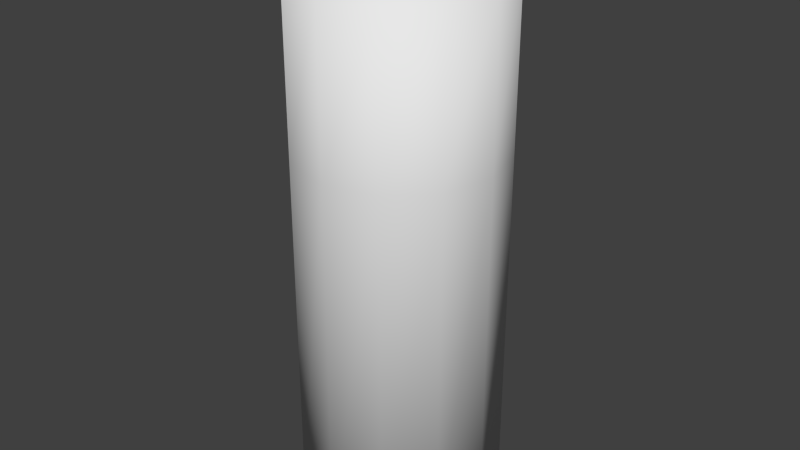 # Source: Battery.blend  (saved by Blender 2.73.0; exported with 4.5.12 LTS)
import bpy
from mathutils import Matrix  # noqa: F401  (used for matrix-valued properties, if any)

bpy.ops.wm.read_factory_settings(use_empty=True)
scene = bpy.context.scene
scene.name = 'Scene'

# ---- collections
col_collection_1 = bpy.data.collections.new('Collection 1'); scene.collection.children.link(col_collection_1)

# ---- world
world_world = bpy.data.worlds.new('World'); scene.world = world_world
world_world.color = (0.05088, 0.05088, 0.05088)
world_world.use_sun_shadow = False
world_world.sun_shadow_jitter_overblur = 0.0
world_world.cycles.sampling_method = 'MANUAL'
world_world.cycles.sample_map_resolution = 256

# ---- meshes
me_circle = bpy.data.meshes.new('Circle')
me_circle.from_pydata([(0.0, 0.0502, 0.0), (-0.0251, 0.04348, 0.0), (-0.04348, 0.0251, 0.0), (-0.0502, -2.194e-09, 0.0), (-0.04348, -0.0251, 0.0), (-0.0251, -0.04348, 0.0), (-7.58e-09, -0.0502, 0.0), (0.0251, -0.04348, 0.0), (0.04348, -0.0251, 0.0), (0.0502, -2.334e-08, 0.0), (0.04348, 0.0251, 0.0), (0.0251, 0.04348, 0.0), (0.0, 0.0502, 0.2551), (-0.0251, 0.04348, 0.2551), (-0.04348, 0.0251, 0.2551), (-0.0502, -2.194e-09, 0.2551), (-0.04348, -0.0251, 0.2551), (-0.0251, -0.04348, 0.2551), (-7.58e-09, -0.0502, 0.2551), (0.0251, -0.04348, 0.2551), (0.04348, -0.0251, 0.2551), (0.0502, -2.334e-08, 0.2551), (0.04348, 0.0251, 0.2551), (0.0251, 0.04348, 0.2551), (1.062e-10, 0.03801, 0.2553), (-0.01901, 0.03292, 0.2553), (-0.03292, 0.01901, 0.2553), (-0.03801, -3.268e-09, 0.2553), (-0.03292, -0.01901, 0.2553), (-0.01901, -0.03292, 0.2553), (-5.634e-09, -0.03801, 0.2553), (0.01901, -0.03292, 0.2553), (0.03292, -0.01901, 0.2553), (0.03801, -1.928e-08, 0.2553), (0.03292, 0.01901, 0.2553), (0.01901, 0.03292, 0.2553), (5.354e-11, 0.04481, 0.0), (-0.02241, 0.03881, 0.0), (-0.03881, 0.02241, 0.0), (-0.04481, -2.708e-09, 0.0), (-0.03881, -0.02241, 0.0), (-0.02241, -0.03881, 0.0), (-6.713e-09, -0.04481, 0.0), (0.02241, -0.03881, 0.0), (0.03881, -0.02241, 0.0), (0.04481, -2.158e-08, 0.0), (0.03881, 0.02241, 0.0), (0.02241, 0.03881, 0.0), (9.039e-11, 0.0411, 0.0), (-0.02055, 0.0356, 0.0), (-0.0356, 0.02055, 0.0), (-0.0411, -3.103e-09, 0.0), (-0.0356, -0.02055, 0.0), (-0.02055, -0.0356, 0.0), (-6.116e-09, -0.0411, 0.0), (0.02055, -0.0356, 0.0), (0.0356, -0.02055, 0.0), (0.0411, -2.042e-08, 0.0), (0.0356, 0.02055, 0.0), (0.02055, 0.0356, 0.0), (9.039e-11, 0.0411, -0.0021), (-0.02055, 0.0356, -0.0021), (-0.0356, 0.02055, -0.0021), (-0.0411, -3.103e-09, -0.0021), (-0.0356, -0.02055, -0.0021), (-0.02055, -0.0356, -0.0021), (-6.116e-09, -0.0411, -0.0021), (0.02055, -0.0356, -0.0021), (0.0356, -0.02055, -0.0021), (0.0411, -2.042e-08, -0.0021), (0.0356, 0.02055, -0.0021), (0.02055, 0.0356, -0.0021), (0.0251, 0.04348, 0.1747), (0.0, 0.0502, 0.1747), (0.04348, 0.0251, 0.1747), (0.0502, -2.334e-08, 0.1747), (0.04348, -0.0251, 0.1747), (0.0251, -0.04348, 0.1747), (-7.58e-09, -0.0502, 0.1747), (-0.0251, -0.04348, 0.1747), (-0.04348, -0.0251, 0.1747), (-0.0502, -2.194e-09, 0.1747), (-0.04348, 0.0251, 0.1747), (-0.0251, 0.04348, 0.1747)], [], [(72, 73, 12, 23), (74, 72, 23, 22), (75, 74, 22, 21), (76, 75, 21, 20), (77, 76, 20, 19), (78, 77, 19, 18), (79, 78, 18, 17), (80, 79, 17, 16), (81, 80, 16, 15), (82, 81, 15, 14), (83, 82, 14, 13), (73, 83, 13, 12), (23, 12, 24, 35), (22, 23, 35, 34), (21, 22, 34, 33), (20, 21, 33, 32), (19, 20, 32, 31), (18, 19, 31, 30), (17, 18, 30, 29), (16, 17, 29, 28), (15, 16, 28, 27), (14, 15, 27, 26), (13, 14, 26, 25), (12, 13, 25, 24), (0, 11, 47, 36), (11, 10, 46, 47), (10, 9, 45, 46), (9, 8, 44, 45), (8, 7, 43, 44), (7, 6, 42, 43), (6, 5, 41, 42), (5, 4, 40, 41), (4, 3, 39, 40), (3, 2, 38, 39), (2, 1, 37, 38), (1, 0, 36, 37), (36, 47, 59, 48), (47, 46, 58, 59), (46, 45, 57, 58), (45, 44, 56, 57), (44, 43, 55, 56), (43, 42, 54, 55), (42, 41, 53, 54), (41, 40, 52, 53), (40, 39, 51, 52), (39, 38, 50, 51), (38, 37, 49, 50), (37, 36, 48, 49), (48, 59, 71, 60), (59, 58, 70, 71), (58, 57, 69, 70), (57, 56, 68, 69), (56, 55, 67, 68), (55, 54, 66, 67), (54, 53, 65, 66), (53, 52, 64, 65), (52, 51, 63, 64), (51, 50, 62, 63), (50, 49, 61, 62), (49, 48, 60, 61), (0, 1, 83, 73), (1, 2, 82, 83), (2, 3, 81, 82), (3, 4, 80, 81), (4, 5, 79, 80), (5, 6, 78, 79), (6, 7, 77, 78), (7, 8, 76, 77), (8, 9, 75, 76), (9, 10, 74, 75), (10, 11, 72, 74), (11, 0, 73, 72)])
me_circle.polygons.foreach_set('use_smooth', [True] * 72)
_uv = me_circle.uv_layers.new(name='UVMap')
_uv.uv.foreach_set('vector', [0.3424, 0.907, 0.2812, 0.907, 0.2812, 0.4535, 0.3424, 0.4535, 0.3954, 0.907, 0.3424, 0.907, 0.3424, 0.4535, 0.3954, 0.4535, 0.5095, 0.0, 0.5625, 6.744e-08, 0.5625, 0.4535, 0.5095, 0.4535, 0.4484, 6.744e-08, 0.5095, 0.0, 0.5095, 0.4535, 0.4484, 0.4535, 0.3954, 0.0, 0.4484, 6.744e-08, 0.4484, 0.4535, 0.3954, 0.4535, 0.2812, 0.4535, 0.2283, 0.4535, 0.2283, 0.0, 0.2813, 1.349e-07, 0.3424, 0.4535, 0.2812, 0.4535, 0.2813, 1.349e-07, 0.3424, 0.0, 0.3954, 0.4535, 0.3424, 0.4535, 0.3424, 0.0, 0.3954, 1.349e-07, 0.1141, 0.5465, 0.1671, 0.5465, 0.1671, 1.0, 0.1141, 1.0, 0.05297, 0.5465, 0.1141, 0.5465, 0.1141, 1.0, 0.05297, 1.0, 0.0, 0.5465, 0.05297, 0.5465, 0.05297, 1.0, 1.409e-08, 1.0, 0.2812, 0.907, 0.2283, 0.907, 0.2283, 0.4535, 0.2812, 0.4535, 0.1977, 0.07321, 0.2283, 0.2, 0.2006, 0.2178, 0.1774, 0.1218, 0.1447, 0.0, 0.1977, 0.07321, 0.1774, 0.1218, 0.1373, 0.06635, 0.08356, 0.0, 0.1447, 0.0, 0.1373, 0.06635, 0.09098, 0.06635, 0.03058, 0.07321, 0.08356, 0.0, 0.09098, 0.06635, 0.05087, 0.1218, 2.113e-08, 0.2, 0.03058, 0.07321, 0.05087, 0.1218, 0.02771, 0.2178, 0.0, 0.3465, 2.113e-08, 0.2, 0.02771, 0.2178, 0.02771, 0.3287, 0.03058, 0.4733, 0.0, 0.3465, 0.02771, 0.3287, 0.05087, 0.4247, 0.08356, 0.5465, 0.03058, 0.4733, 0.05087, 0.4247, 0.09098, 0.4801, 0.1447, 0.5465, 0.08356, 0.5465, 0.09098, 0.4801, 0.1373, 0.4801, 0.1977, 0.4733, 0.1447, 0.5465, 0.1373, 0.4801, 0.1774, 0.4247, 0.2283, 0.3465, 0.1977, 0.4733, 0.1774, 0.4247, 0.2006, 0.3287, 0.2283, 0.2, 0.2283, 0.3465, 0.2006, 0.3287, 0.2006, 0.2178, 0.0, 0.0, 1.0, 0.0, 1.0, 1.0, 0.0, 1.0, 0.0, 0.0, 1.0, 0.0, 1.0, 1.0, 0.0, 1.0, 0.0, 0.0, 1.0, 0.0, 1.0, 1.0, 0.0, 1.0, 0.0, 0.0, 1.0, 0.0, 1.0, 1.0, 0.0, 1.0, 0.0, 0.0, 1.0, 0.0, 1.0, 1.0, 0.0, 1.0, 0.0, 0.0, 1.0, 0.0, 1.0, 1.0, 0.0, 1.0, 0.0, 0.0, 1.0, 0.0, 1.0, 1.0, 0.0, 1.0, 0.0, 0.0, 1.0, 0.0, 1.0, 1.0, 0.0, 1.0, 0.0, 0.0, 1.0, 0.0, 1.0, 1.0, 0.0, 1.0, 0.0, 0.0, 1.0, 0.0, 1.0, 1.0, 0.0, 1.0, 0.0, 0.0, 1.0, 0.0, 1.0, 1.0, 0.0, 1.0, 0.0, 0.0, 1.0, 0.0, 1.0, 1.0, 0.0, 1.0, 0.0, 0.0, 1.0, 0.0, 1.0, 1.0, 0.0, 1.0, 0.0, 0.0, 1.0, 0.0, 1.0, 1.0, 0.0, 1.0, 0.0, 0.0, 1.0, 0.0, 1.0, 1.0, 0.0, 1.0, 0.0, 0.0, 1.0, 0.0, 1.0, 1.0, 0.0, 1.0, 0.0, 0.0, 1.0, 0.0, 1.0, 1.0, 0.0, 1.0, 0.0, 0.0, 1.0, 0.0, 1.0, 1.0, 0.0, 1.0, 0.0, 0.0, 1.0, 0.0, 1.0, 1.0, 0.0, 1.0, 0.0, 0.0, 1.0, 0.0, 1.0, 1.0, 0.0, 1.0, 0.0, 0.0, 1.0, 0.0, 1.0, 1.0, 0.0, 1.0, 0.0, 0.0, 1.0, 0.0, 1.0, 1.0, 0.0, 1.0, 0.0, 0.0, 1.0, 0.0, 1.0, 1.0, 0.0, 1.0, 0.0, 0.0, 1.0, 0.0, 1.0, 1.0, 0.0, 1.0, 0.0, 0.0, 1.0, 0.0, 1.0, 1.0, 0.0, 1.0, 0.0, 0.0, 1.0, 0.0, 1.0, 1.0, 0.0, 1.0, 0.0, 0.0, 1.0, 0.0, 1.0, 1.0, 0.0, 1.0, 0.0, 0.0, 1.0, 0.0, 1.0, 1.0, 0.0, 1.0, 0.0, 0.0, 1.0, 0.0, 1.0, 1.0, 0.0, 1.0, 0.0, 0.0, 1.0, 0.0, 1.0, 1.0, 0.0, 1.0, 0.0, 0.0, 1.0, 0.0, 1.0, 1.0, 0.0, 1.0, 0.0, 0.0, 1.0, 0.0, 1.0, 1.0, 0.0, 1.0, 0.0, 0.0, 1.0, 0.0, 1.0, 1.0, 0.0, 1.0, 0.0, 0.0, 1.0, 0.0, 1.0, 1.0, 0.0, 1.0, 0.0, 0.0, 1.0, 0.0, 1.0, 1.0, 0.0, 1.0, 0.0, 0.0, 1.0, 0.0, 1.0, 1.0, 0.0, 1.0, 0.0, 0.0, 1.0, 0.0, 1.0, 1.0, 0.0, 1.0, 0.0, 0.0, 1.0, 0.0, 1.0, 1.0, 0.0, 1.0, 0.0, 0.0, 1.0, 0.0, 1.0, 1.0, 0.0, 1.0, 0.0, 0.0, 1.0, 0.0, 1.0, 1.0, 0.0, 1.0, 0.0, 0.0, 1.0, 0.0, 1.0, 1.0, 0.0, 1.0, 0.0, 0.0, 1.0, 0.0, 1.0, 1.0, 0.0, 1.0, 0.0, 0.0, 1.0, 0.0, 1.0, 1.0, 0.0, 1.0, 0.0, 0.0, 1.0, 0.0, 1.0, 1.0, 0.0, 1.0, 0.0, 0.0, 1.0, 0.0, 1.0, 1.0, 0.0, 1.0, 0.0, 0.0, 1.0, 0.0, 1.0, 1.0, 0.0, 1.0, 0.0, 0.0, 1.0, 0.0, 1.0, 1.0, 0.0, 1.0, 0.0, 0.0, 1.0, 0.0, 1.0, 1.0, 0.0, 1.0])
me_circle.use_remesh_preserve_volume = False
me_circle.use_remesh_preserve_attributes = False
me_circle.use_mirror_vertex_groups = False
me_circle.update()
me_circle_001 = bpy.data.meshes.new('Circle.001')
me_circle_001.from_pydata([(1.062e-10, 0.03801, 0.2553), (-0.01901, 0.03292, 0.2553), (-0.03292, 0.01901, 0.2553), (-0.03801, -3.268e-09, 0.2553), (-0.03292, -0.01901, 0.2553), (-0.01901, -0.03292, 0.2553), (-5.634e-09, -0.03801, 0.2553), (0.01901, -0.03292, 0.2553), (0.03292, -0.01901, 0.2553), (0.03801, -1.928e-08, 0.2553), (0.03292, 0.01901, 0.2553), (0.01901, 0.03292, 0.2553), (4.042e-10, 0.02324, 0.2553), (-0.01162, 0.02012, 0.2553), (-0.02012, 0.01162, 0.2553), (-0.02324, -4.906e-09, 0.2553), (-0.02012, -0.01162, 0.2553), (-0.01162, -0.02012, 0.2553), (-3.104e-09, -0.02324, 0.2553), (0.01162, -0.02012, 0.2553), (0.02012, -0.01162, 0.2553), (0.02324, -1.469e-08, 0.2553), (0.02012, 0.01162, 0.2553), (0.01162, 0.02012, 0.2553), (4.042e-10, 0.02324, 0.2751), (-0.01162, 0.02012, 0.2751), (-0.02012, 0.01162, 0.2751), (-0.02324, -4.906e-09, 0.2751), (-0.02012, -0.01162, 0.2751), (-0.01162, -0.02012, 0.2751), (-3.104e-09, -0.02324, 0.2751), (0.01162, -0.02012, 0.2751), (0.02012, -0.01162, 0.2751), (0.02324, -1.469e-08, 0.2751), (0.02012, 0.01162, 0.2751), (0.01162, 0.02012, 0.2751), (9.039e-11, 0.0411, -0.0021), (-0.02055, 0.0356, -0.0021), (-0.0356, 0.02055, -0.0021), (-0.0411, -3.103e-09, -0.0021), (-0.0356, -0.02055, -0.0021), (-0.02055, -0.0356, -0.0021), (-6.116e-09, -0.0411, -0.0021), (0.02055, -0.0356, -0.0021), (0.0356, -0.02055, -0.0021), (0.0411, -2.042e-08, -0.0021), (0.0356, 0.02055, -0.0021), (0.02055, 0.0356, -0.0021)], [], [(11, 0, 12, 23), (10, 11, 23, 22), (9, 10, 22, 21), (8, 9, 21, 20), (7, 8, 20, 19), (6, 7, 19, 18), (5, 6, 18, 17), (4, 5, 17, 16), (3, 4, 16, 15), (2, 3, 15, 14), (1, 2, 14, 13), (0, 1, 13, 12), (23, 12, 24, 35), (22, 23, 35, 34), (21, 22, 34, 33), (20, 21, 33, 32), (19, 20, 32, 31), (18, 19, 31, 30), (17, 18, 30, 29), (16, 17, 29, 28), (15, 16, 28, 27), (14, 15, 27, 26), (13, 14, 26, 25), (12, 13, 25, 24), (25, 26, 27, 28, 29, 30, 31, 32, 33, 34, 35, 24), (37, 36, 47, 46, 45, 44, 43, 42, 41, 40, 39, 38)])
me_circle_001.polygons.foreach_set('use_smooth', [True] * 26)
_uv = me_circle_001.uv_layers.new(name='UVMap')
_uv.uv.foreach_set('vector', [0.7485, 0.07915, 0.8, 0.2163, 0.7253, 0.247, 0.6938, 0.1632, 0.6593, 0.0, 0.7485, 0.07915, 0.6938, 0.1632, 0.6393, 0.1148, 0.5563, 1.204e-07, 0.6593, 0.0, 0.6393, 0.1148, 0.5763, 0.1148, 0.4671, 0.07915, 0.5563, 1.204e-07, 0.5763, 0.1148, 0.5218, 0.1632, 0.4156, 0.2163, 0.4671, 0.07915, 0.5218, 0.1632, 0.4903, 0.247, 0.4156, 0.3746, 0.4156, 0.2163, 0.4903, 0.247, 0.4903, 0.3438, 0.4671, 0.5117, 0.4156, 0.3746, 0.4903, 0.3438, 0.5218, 0.4276, 0.5563, 0.5908, 0.4671, 0.5117, 0.5218, 0.4276, 0.5763, 0.476, 0.6593, 0.5908, 0.5563, 0.5908, 0.5763, 0.476, 0.6393, 0.476, 0.7485, 0.5117, 0.6593, 0.5908, 0.6393, 0.476, 0.6938, 0.4276, 0.8, 0.3746, 0.7485, 0.5117, 0.6938, 0.4276, 0.7253, 0.3438, 0.8, 0.2163, 0.8, 0.3746, 0.7253, 0.3438, 0.7253, 0.247, 0.6232, 0.5908, 0.6232, 0.6746, 0.5194, 0.6746, 0.5194, 0.5908, 0.5194, 0.9036, 0.5194, 0.952, 0.4156, 0.952, 0.4156, 0.9036, 0.5194, 0.8198, 0.5194, 0.9036, 0.4156, 0.9036, 0.4156, 0.8198, 0.5194, 0.723, 0.5194, 0.8198, 0.4156, 0.8198, 0.4156, 0.723, 0.5194, 0.6392, 0.5194, 0.723, 0.4156, 0.723, 0.4156, 0.6392, 0.5194, 0.5908, 0.5194, 0.6392, 0.4156, 0.6392, 0.4156, 0.5908, 0.3388, 0.8678, 0.3388, 0.9516, 0.235, 0.9516, 0.235, 0.8678, 0.3388, 0.771, 0.3388, 0.8678, 0.235, 0.8678, 0.235, 0.771, 0.3388, 0.6872, 0.3388, 0.771, 0.235, 0.771, 0.235, 0.6872, 0.3388, 0.6389, 0.3388, 0.6872, 0.235, 0.6872, 0.235, 0.6389, 0.6232, 0.7714, 0.6232, 0.8552, 0.5194, 0.8552, 0.5194, 0.7714, 0.6232, 0.6746, 0.6232, 0.7714, 0.5194, 0.7714, 0.5194, 0.6746, 0.235, 0.8678, 0.2035, 0.9516, 0.149, 1.0, 0.086, 1.0, 0.03148, 0.9516, 0.0, 0.8678, 0.0, 0.771, 0.03148, 0.6872, 0.086, 0.6389, 0.149, 0.6389, 0.2035, 0.6872, 0.235, 0.771, 0.3599, 0.5533, 0.2635, 0.6389, 0.1521, 0.6389, 0.05568, 0.5533, 0.0, 0.405, 4.699e-08, 0.2338, 0.05568, 0.08559, 0.1521, 0.0, 0.2635, 2.407e-08, 0.3599, 0.08559, 0.4156, 0.2338, 0.4156, 0.405])
me_circle_001.use_remesh_preserve_volume = False
me_circle_001.use_remesh_preserve_attributes = False
me_circle_001.use_mirror_vertex_groups = False
me_circle_001.update()

# ---- objects
ob_battery = bpy.data.objects.new('battery', me_circle)
ob_upperandlowercap = bpy.data.objects.new('upperAndLowerCap', me_circle_001)

# ---- transforms, parenting, visibility, modifiers, constraints
ob_battery.location = (0.0, 0.0, 0.002182)
ob_battery.lineart.crease_threshold = 0.0
ob_upperandlowercap.parent = ob_battery
ob_upperandlowercap.matrix_parent_inverse = Matrix(((1.0, 0.0, 0.0, 0.0), (0.0, 1.0, 0.0, 0.0), (0.0, 0.0, 1.0, -0.002182), (0.0, 0.0, 0.0, 1.0)))
ob_upperandlowercap.location = (0.0, 0.0, 0.002182)
ob_upperandlowercap.lineart.crease_threshold = 0.0

# ---- collection membership
col_collection_1.objects.link(ob_battery)
col_collection_1.objects.link(ob_upperandlowercap)

# ---- scene / render settings (as saved in the file)
scene.frame_start = 1; scene.frame_end = 250; scene.frame_set(68)
scene.render.engine = 'BLENDER_EEVEE_NEXT'
scene.render.resolution_percentage = 50
scene.render.dither_intensity = 0.0
scene.cycles.use_denoising = False
scene.cycles.samples = 10
scene.cycles.sampling_pattern = 'TABULATED_SOBOL'
scene.cycles.light_sampling_threshold = 0.0
scene.cycles.use_adaptive_sampling = False
scene.cycles.use_light_tree = False
scene.cycles.blur_glossy = 0.0
scene.cycles.pixel_filter_type = 'GAUSSIAN'
scene.cycles.sample_clamp_indirect = 0.0
scene.view_settings.view_transform = 'Standard'
bpy.context.view_layer.update()

# ---- added for rendering (the .blend has no active camera and no usable light): camera, sun
cam_auto = bpy.data.cameras.new('AutoCamera')
cam_auto.lens = 50.0
cam_auto.sensor_width = 36.0
cam_auto.clip_end = 1000.0
ob_auto_camera = bpy.data.objects.new('AutoCamera', cam_auto)
scene.collection.objects.link(ob_auto_camera)
ob_auto_camera.location = (0.288167, -0.3458, 0.369218)
ob_auto_camera.rotation_euler = (1.09748, -7.21219e-08, 0.694738)
scene.camera = ob_auto_camera
light_auto_sun = bpy.data.lights.new('AutoSun', 'SUN')
light_auto_sun.energy = 3.0
light_auto_sun.angle = 0.0523599
ob_auto_sun = bpy.data.objects.new('AutoSun', light_auto_sun)
scene.collection.objects.link(ob_auto_sun)
ob_auto_sun.rotation_euler = (0.872665, 0.174533, 0.523599)
bpy.context.view_layer.update()
